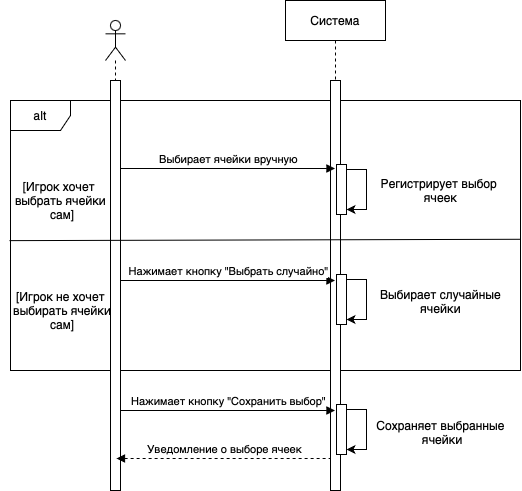

The diagram above was exported from draw.io. Its source (the exported page's mxGraphModel, read from the mxfile embedded in the PNG):
<mxGraphModel dx="984" dy="580" grid="1" gridSize="10" guides="1" tooltips="1" connect="1" arrows="1" fold="1" page="1" pageScale="1" pageWidth="850" pageHeight="1100" math="0" shadow="0">
  <root>
    <mxCell id="0" />
    <mxCell id="1" parent="0" />
    <mxCell id="FDtlHr5HPUxsmI6q9SIU-17" value="alt" style="shape=umlFrame;whiteSpace=wrap;html=1;pointerEvents=0;" vertex="1" parent="1">
      <mxGeometry x="45" y="210" width="510" height="270" as="geometry" />
    </mxCell>
    <mxCell id="aM9ryv3xv72pqoxQDRHE-5" value="Система" style="shape=umlLifeline;perimeter=lifelinePerimeter;whiteSpace=wrap;html=1;container=0;dropTarget=0;collapsible=0;recursiveResize=0;outlineConnect=0;portConstraint=eastwest;newEdgeStyle={&quot;edgeStyle&quot;:&quot;elbowEdgeStyle&quot;,&quot;elbow&quot;:&quot;vertical&quot;,&quot;curved&quot;:0,&quot;rounded&quot;:0};" parent="1" vertex="1">
      <mxGeometry x="320" y="110" width="100" height="490" as="geometry" />
    </mxCell>
    <mxCell id="aM9ryv3xv72pqoxQDRHE-6" value="&lt;span style=&quot;caret-color: rgba(0, 0, 0, 0); color: rgba(0, 0, 0, 0); font-family: monospace; font-size: 0px; text-align: start;&quot;&gt;%3CmxGraphModel%3E%3Croot%3E%3CmxCell%20id%3D%220%22%2F%3E%3CmxCell%20id%3D%221%22%20parent%3D%220%22%2F%3E%3CmxCell%20id%3D%222%22%20value%3D%22%D0%A1%D0%B8%D1%81%D1%82%D0%B5%D0%BC%D0%B0%22%20style%3D%22shape%3DumlLifeline%3Bperimeter%3DlifelinePerimeter%3BwhiteSpace%3Dwrap%3Bhtml%3D1%3Bcontainer%3D0%3BdropTarget%3D0%3Bcollapsible%3D0%3BrecursiveResize%3D0%3BoutlineConnect%3D0%3BportConstraint%3Deastwest%3BnewEdgeStyle%3D%7B%26quot%3BedgeStyle%26quot%3B%3A%26quot%3BelbowEdgeStyle%26quot%3B%2C%26quot%3Belbow%26quot%3B%3A%26quot%3Bvertical%26quot%3B%2C%26quot%3Bcurved%26quot%3B%3A0%2C%26quot%3Brounded%26quot%3B%3A0%7D%3B%22%20vertex%3D%221%22%20parent%3D%221%22%3E%3CmxGeometry%20x%3D%22320%22%20y%3D%2240%22%20width%3D%22100%22%20height%3D%22400%22%20as%3D%22geometry%22%2F%3E%3C%2FmxCell%3E%3CmxCell%20id%3D%223%22%20value%3D%22%22%20style%3D%22html%3D1%3Bpoints%3D%5B%5D%3Bperimeter%3DorthogonalPerimeter%3BoutlineConnect%3D0%3BtargetShapes%3DumlLifeline%3BportConstraint%3Deastwest%3BnewEdgeStyle%3D%7B%26quot%3BedgeStyle%26quot%3B%3A%26quot%3BelbowEdgeStyle%26quot%3B%2C%26quot%3Belbow%26quot%3B%3A%26quot%3Bvertical%26quot%3B%2C%26quot%3Bcurved%26quot%3B%3A0%2C%26quot%3Brounded%26quot%3B%3A0%7D%3B%22%20vertex%3D%221%22%20parent%3D%222%22%3E%3CmxGeometry%20x%3D%2245%22%20y%3D%2280%22%20width%3D%2210%22%20height%3D%22280%22%20as%3D%22geometry%22%2F%3E%3C%2FmxCell%3E%3C%2Froot%3E%3C%2FmxGraphModel%3E&lt;/span&gt;" style="html=1;points=[];perimeter=orthogonalPerimeter;outlineConnect=0;targetShapes=umlLifeline;portConstraint=eastwest;newEdgeStyle={&quot;edgeStyle&quot;:&quot;elbowEdgeStyle&quot;,&quot;elbow&quot;:&quot;vertical&quot;,&quot;curved&quot;:0,&quot;rounded&quot;:0};" parent="aM9ryv3xv72pqoxQDRHE-5" vertex="1">
      <mxGeometry x="45" y="80" width="10" height="410" as="geometry" />
    </mxCell>
    <mxCell id="FDtlHr5HPUxsmI6q9SIU-23" value="" style="html=1;points=[[0,0,0,0,5],[0,1,0,0,-5],[1,0,0,0,5],[1,1,0,0,-5]];perimeter=orthogonalPerimeter;outlineConnect=0;targetShapes=umlLifeline;portConstraint=eastwest;newEdgeStyle={&quot;curved&quot;:0,&quot;rounded&quot;:0};" vertex="1" parent="aM9ryv3xv72pqoxQDRHE-5">
      <mxGeometry x="51" y="404" width="10" height="50" as="geometry" />
    </mxCell>
    <mxCell id="FDtlHr5HPUxsmI6q9SIU-24" style="edgeStyle=orthogonalEdgeStyle;rounded=0;orthogonalLoop=1;jettySize=auto;html=1;curved=0;exitX=1;exitY=0;exitDx=0;exitDy=5;exitPerimeter=0;entryX=1;entryY=1;entryDx=0;entryDy=-5;entryPerimeter=0;" edge="1" parent="aM9ryv3xv72pqoxQDRHE-5" source="FDtlHr5HPUxsmI6q9SIU-23" target="FDtlHr5HPUxsmI6q9SIU-23">
      <mxGeometry relative="1" as="geometry" />
    </mxCell>
    <mxCell id="FDtlHr5HPUxsmI6q9SIU-39" value="" style="html=1;points=[[0,0,0,0,5],[0,1,0,0,-5],[1,0,0,0,5],[1,1,0,0,-5]];perimeter=orthogonalPerimeter;outlineConnect=0;targetShapes=umlLifeline;portConstraint=eastwest;newEdgeStyle={&quot;curved&quot;:0,&quot;rounded&quot;:0};" vertex="1" parent="aM9ryv3xv72pqoxQDRHE-5">
      <mxGeometry x="51" y="274" width="10" height="50" as="geometry" />
    </mxCell>
    <mxCell id="FDtlHr5HPUxsmI6q9SIU-40" style="edgeStyle=orthogonalEdgeStyle;rounded=0;orthogonalLoop=1;jettySize=auto;html=1;curved=0;exitX=1;exitY=0;exitDx=0;exitDy=5;exitPerimeter=0;entryX=1;entryY=1;entryDx=0;entryDy=-5;entryPerimeter=0;" edge="1" parent="aM9ryv3xv72pqoxQDRHE-5" source="FDtlHr5HPUxsmI6q9SIU-39" target="FDtlHr5HPUxsmI6q9SIU-39">
      <mxGeometry relative="1" as="geometry" />
    </mxCell>
    <mxCell id="FDtlHr5HPUxsmI6q9SIU-48" value="" style="html=1;points=[[0,0,0,0,5],[0,1,0,0,-5],[1,0,0,0,5],[1,1,0,0,-5]];perimeter=orthogonalPerimeter;outlineConnect=0;targetShapes=umlLifeline;portConstraint=eastwest;newEdgeStyle={&quot;curved&quot;:0,&quot;rounded&quot;:0};" vertex="1" parent="aM9ryv3xv72pqoxQDRHE-5">
      <mxGeometry x="51" y="164" width="10" height="50" as="geometry" />
    </mxCell>
    <mxCell id="FDtlHr5HPUxsmI6q9SIU-49" style="edgeStyle=orthogonalEdgeStyle;rounded=0;orthogonalLoop=1;jettySize=auto;html=1;curved=0;exitX=1;exitY=0;exitDx=0;exitDy=5;exitPerimeter=0;entryX=1;entryY=1;entryDx=0;entryDy=-5;entryPerimeter=0;" edge="1" parent="aM9ryv3xv72pqoxQDRHE-5" source="FDtlHr5HPUxsmI6q9SIU-48" target="FDtlHr5HPUxsmI6q9SIU-48">
      <mxGeometry relative="1" as="geometry" />
    </mxCell>
    <mxCell id="FDtlHr5HPUxsmI6q9SIU-9" value="" style="shape=umlLifeline;perimeter=lifelinePerimeter;whiteSpace=wrap;html=1;container=1;dropTarget=0;collapsible=0;recursiveResize=0;outlineConnect=0;portConstraint=eastwest;newEdgeStyle={&quot;curved&quot;:0,&quot;rounded&quot;:0};participant=umlActor;" vertex="1" parent="1">
      <mxGeometry x="140" y="130" width="20" height="470" as="geometry" />
    </mxCell>
    <mxCell id="FDtlHr5HPUxsmI6q9SIU-10" value="" style="html=1;points=[[0,0,0,0,5],[0,1,0,0,-5],[1,0,0,0,5],[1,1,0,0,-5]];perimeter=orthogonalPerimeter;outlineConnect=0;targetShapes=umlLifeline;portConstraint=eastwest;newEdgeStyle={&quot;curved&quot;:0,&quot;rounded&quot;:0};" vertex="1" parent="FDtlHr5HPUxsmI6q9SIU-9">
      <mxGeometry x="5" y="60" width="10" height="410" as="geometry" />
    </mxCell>
    <mxCell id="FDtlHr5HPUxsmI6q9SIU-18" value="" style="endArrow=none;html=1;rounded=0;entryX=1;entryY=0.514;entryDx=0;entryDy=0;entryPerimeter=0;exitX=-0.002;exitY=0.519;exitDx=0;exitDy=0;exitPerimeter=0;" edge="1" parent="1" source="FDtlHr5HPUxsmI6q9SIU-17" target="FDtlHr5HPUxsmI6q9SIU-17">
      <mxGeometry width="50" height="50" relative="1" as="geometry">
        <mxPoint x="120" y="375" as="sourcePoint" />
        <mxPoint x="440" y="380" as="targetPoint" />
      </mxGeometry>
    </mxCell>
    <mxCell id="FDtlHr5HPUxsmI6q9SIU-19" value="[Игрок хочет&amp;nbsp;&lt;div&gt;выбрать ячейки&lt;/div&gt;&lt;div&gt;&amp;nbsp;сам]&lt;/div&gt;" style="text;html=1;align=center;verticalAlign=middle;resizable=0;points=[];autosize=1;strokeColor=none;fillColor=none;" vertex="1" parent="1">
      <mxGeometry x="40" y="280" width="110" height="60" as="geometry" />
    </mxCell>
    <mxCell id="FDtlHr5HPUxsmI6q9SIU-20" value="[Игрок не хочет&lt;div&gt;&amp;nbsp;выбирать ячейки&lt;/div&gt;&lt;div&gt;&amp;nbsp;сам]&lt;/div&gt;" style="text;html=1;align=center;verticalAlign=middle;resizable=0;points=[];autosize=1;strokeColor=none;fillColor=none;" vertex="1" parent="1">
      <mxGeometry x="35" y="390" width="120" height="60" as="geometry" />
    </mxCell>
    <mxCell id="FDtlHr5HPUxsmI6q9SIU-22" value="Выбирает ячейки вручную" style="html=1;verticalAlign=bottom;endArrow=block;curved=0;rounded=0;endFill=1;startArrow=none;startFill=0;" edge="1" parent="1">
      <mxGeometry x="0.007" width="80" relative="1" as="geometry">
        <mxPoint x="155" y="278" as="sourcePoint" />
        <mxPoint x="369.5000000000002" y="278" as="targetPoint" />
        <mxPoint as="offset" />
      </mxGeometry>
    </mxCell>
    <mxCell id="FDtlHr5HPUxsmI6q9SIU-25" value="Сохраняет выбранные&lt;div&gt;&amp;nbsp;ячейки&lt;/div&gt;" style="text;html=1;align=center;verticalAlign=middle;resizable=0;points=[];autosize=1;strokeColor=none;fillColor=none;" vertex="1" parent="1">
      <mxGeometry x="400" y="522" width="150" height="40" as="geometry" />
    </mxCell>
    <mxCell id="FDtlHr5HPUxsmI6q9SIU-36" value="Нажимает кнопку &quot;Выбрать случайно&quot;" style="html=1;verticalAlign=bottom;endArrow=block;curved=0;rounded=0;endFill=1;startArrow=none;startFill=0;" edge="1" parent="1">
      <mxGeometry x="0.007" width="80" relative="1" as="geometry">
        <mxPoint x="155" y="390" as="sourcePoint" />
        <mxPoint x="369.5000000000002" y="390" as="targetPoint" />
        <mxPoint as="offset" />
      </mxGeometry>
    </mxCell>
    <mxCell id="FDtlHr5HPUxsmI6q9SIU-37" value="Выбирает случайные&lt;div&gt;ячейки&lt;/div&gt;" style="text;html=1;align=center;verticalAlign=middle;resizable=0;points=[];autosize=1;strokeColor=none;fillColor=none;" vertex="1" parent="1">
      <mxGeometry x="405" y="391" width="140" height="40" as="geometry" />
    </mxCell>
    <mxCell id="FDtlHr5HPUxsmI6q9SIU-38" value="Уведомление о выборе ячеек" style="html=1;verticalAlign=bottom;endArrow=none;curved=0;rounded=0;endFill=0;startArrow=block;startFill=1;dashed=1;" edge="1" parent="1">
      <mxGeometry x="0.007" width="80" relative="1" as="geometry">
        <mxPoint x="151" y="568" as="sourcePoint" />
        <mxPoint x="365.5000000000002" y="568" as="targetPoint" />
        <mxPoint as="offset" />
      </mxGeometry>
    </mxCell>
    <mxCell id="FDtlHr5HPUxsmI6q9SIU-44" value="Нажимает кнопку &quot;Сохранить выбор&quot;" style="html=1;verticalAlign=bottom;endArrow=block;curved=0;rounded=0;endFill=1;startArrow=none;startFill=0;" edge="1" parent="1">
      <mxGeometry x="0.007" width="80" relative="1" as="geometry">
        <mxPoint x="155" y="520" as="sourcePoint" />
        <mxPoint x="369.5000000000002" y="520" as="targetPoint" />
        <mxPoint as="offset" />
      </mxGeometry>
    </mxCell>
    <mxCell id="FDtlHr5HPUxsmI6q9SIU-50" value="Регистрирует выбор&amp;nbsp;&lt;div&gt;ячеек&lt;/div&gt;" style="text;html=1;align=center;verticalAlign=middle;resizable=0;points=[];autosize=1;strokeColor=none;fillColor=none;" vertex="1" parent="1">
      <mxGeometry x="405" y="280" width="140" height="40" as="geometry" />
    </mxCell>
  </root>
</mxGraphModel>